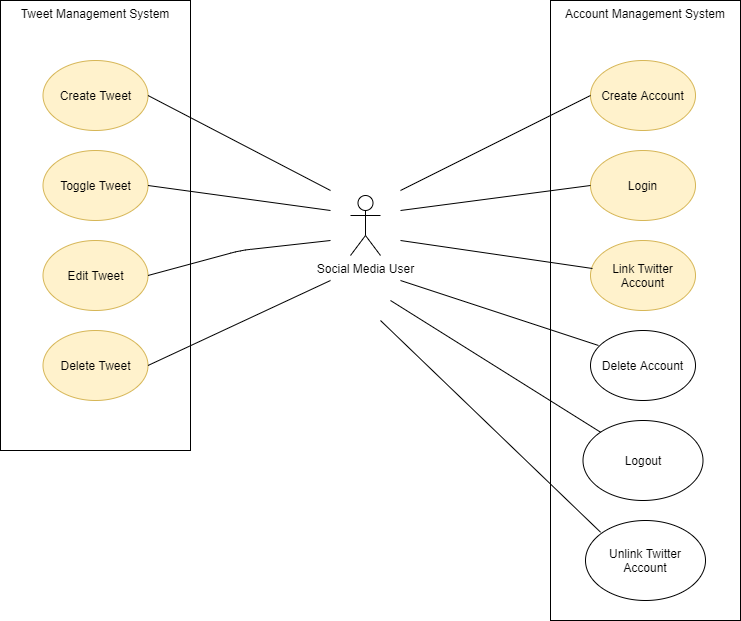

The diagram above was exported from draw.io. Its source (the exported page's mxGraphModel, read from the mxfile embedded in the PNG):
<mxGraphModel dx="2272" dy="762" grid="1" gridSize="10" guides="1" tooltips="1" connect="1" arrows="1" fold="1" page="1" pageScale="1" pageWidth="850" pageHeight="1100" math="0" shadow="0">
  <root>
    <mxCell id="0" />
    <mxCell id="1" parent="0" />
    <mxCell id="U32tKjtliYMt6H2x5yDt-2" value="Social Media User" style="shape=umlActor;verticalLabelPosition=bottom;labelBackgroundColor=#ffffff;verticalAlign=top;html=1;outlineConnect=0;" parent="1" vertex="1">
      <mxGeometry x="160" y="225" width="30" height="60" as="geometry" />
    </mxCell>
    <mxCell id="U32tKjtliYMt6H2x5yDt-8" value="Account Management System" style="rounded=0;whiteSpace=wrap;html=1;horizontal=1;verticalAlign=top;" parent="1" vertex="1">
      <mxGeometry x="360" y="30" width="190" height="620" as="geometry" />
    </mxCell>
    <mxCell id="U32tKjtliYMt6H2x5yDt-9" value="Create Account" style="ellipse;whiteSpace=wrap;html=1;fillColor=#fff2cc;strokeColor=#d6b656;" parent="1" vertex="1">
      <mxGeometry x="400" y="90" width="105" height="70" as="geometry" />
    </mxCell>
    <mxCell id="U32tKjtliYMt6H2x5yDt-10" value="Login" style="ellipse;whiteSpace=wrap;html=1;fillColor=#fff2cc;strokeColor=#d6b656;" parent="1" vertex="1">
      <mxGeometry x="400" y="180" width="105" height="70" as="geometry" />
    </mxCell>
    <mxCell id="U32tKjtliYMt6H2x5yDt-11" value="Link Twitter Account" style="ellipse;whiteSpace=wrap;html=1;fillColor=#fff2cc;strokeColor=#d6b656;" parent="1" vertex="1">
      <mxGeometry x="400" y="270" width="105" height="70" as="geometry" />
    </mxCell>
    <mxCell id="U32tKjtliYMt6H2x5yDt-12" value="Delete Account" style="ellipse;whiteSpace=wrap;html=1;" parent="1" vertex="1">
      <mxGeometry x="400" y="360" width="105" height="70" as="geometry" />
    </mxCell>
    <mxCell id="U32tKjtliYMt6H2x5yDt-13" value="" style="endArrow=none;html=1;entryX=0;entryY=0.5;entryDx=0;entryDy=0;" parent="1" target="U32tKjtliYMt6H2x5yDt-9" edge="1">
      <mxGeometry width="50" height="50" relative="1" as="geometry">
        <mxPoint x="210" y="220" as="sourcePoint" />
        <mxPoint x="330" y="170" as="targetPoint" />
      </mxGeometry>
    </mxCell>
    <mxCell id="U32tKjtliYMt6H2x5yDt-14" value="" style="endArrow=none;html=1;entryX=0;entryY=0.5;entryDx=0;entryDy=0;" parent="1" target="U32tKjtliYMt6H2x5yDt-10" edge="1">
      <mxGeometry width="50" height="50" relative="1" as="geometry">
        <mxPoint x="210" y="240" as="sourcePoint" />
        <mxPoint x="360" y="200" as="targetPoint" />
      </mxGeometry>
    </mxCell>
    <mxCell id="U32tKjtliYMt6H2x5yDt-15" value="" style="endArrow=none;html=1;entryX=0.019;entryY=0.4;entryDx=0;entryDy=0;entryPerimeter=0;" parent="1" target="U32tKjtliYMt6H2x5yDt-11" edge="1">
      <mxGeometry width="50" height="50" relative="1" as="geometry">
        <mxPoint x="210" y="270" as="sourcePoint" />
        <mxPoint x="400" y="270" as="targetPoint" />
      </mxGeometry>
    </mxCell>
    <mxCell id="U32tKjtliYMt6H2x5yDt-16" value="" style="endArrow=none;html=1;entryX=0.076;entryY=0.214;entryDx=0;entryDy=0;entryPerimeter=0;" parent="1" target="U32tKjtliYMt6H2x5yDt-12" edge="1">
      <mxGeometry width="50" height="50" relative="1" as="geometry">
        <mxPoint x="210" y="310" as="sourcePoint" />
        <mxPoint x="400" y="270" as="targetPoint" />
      </mxGeometry>
    </mxCell>
    <mxCell id="U32tKjtliYMt6H2x5yDt-18" value="Tweet Management System" style="rounded=0;whiteSpace=wrap;html=1;verticalAlign=top;" parent="1" vertex="1">
      <mxGeometry x="-190" y="30" width="190" height="450" as="geometry" />
    </mxCell>
    <mxCell id="U32tKjtliYMt6H2x5yDt-19" value="Create Tweet" style="ellipse;whiteSpace=wrap;html=1;fillColor=#fff2cc;strokeColor=#d6b656;" parent="1" vertex="1">
      <mxGeometry x="-147.5" y="90" width="105" height="70" as="geometry" />
    </mxCell>
    <mxCell id="U32tKjtliYMt6H2x5yDt-20" value="Delete Tweet" style="ellipse;whiteSpace=wrap;html=1;fillColor=#fff2cc;strokeColor=#d6b656;" parent="1" vertex="1">
      <mxGeometry x="-147.5" y="360" width="105" height="70" as="geometry" />
    </mxCell>
    <mxCell id="U32tKjtliYMt6H2x5yDt-21" value="Toggle Tweet" style="ellipse;whiteSpace=wrap;html=1;fillColor=#fff2cc;strokeColor=#d6b656;" parent="1" vertex="1">
      <mxGeometry x="-147.5" y="180" width="105" height="70" as="geometry" />
    </mxCell>
    <mxCell id="U32tKjtliYMt6H2x5yDt-22" value="" style="endArrow=none;html=1;exitX=1;exitY=0.5;exitDx=0;exitDy=0;" parent="1" source="U32tKjtliYMt6H2x5yDt-19" edge="1">
      <mxGeometry width="50" height="50" relative="1" as="geometry">
        <mxPoint x="60" y="210" as="sourcePoint" />
        <mxPoint x="140" y="220" as="targetPoint" />
      </mxGeometry>
    </mxCell>
    <mxCell id="U32tKjtliYMt6H2x5yDt-23" value="" style="endArrow=none;html=1;exitX=1;exitY=0.5;exitDx=0;exitDy=0;" parent="1" source="U32tKjtliYMt6H2x5yDt-20" edge="1">
      <mxGeometry width="50" height="50" relative="1" as="geometry">
        <mxPoint x="30" y="300" as="sourcePoint" />
        <mxPoint x="140" y="310" as="targetPoint" />
      </mxGeometry>
    </mxCell>
    <mxCell id="U32tKjtliYMt6H2x5yDt-24" value="" style="endArrow=none;html=1;exitX=1;exitY=0.5;exitDx=0;exitDy=0;" parent="1" source="U32tKjtliYMt6H2x5yDt-21" edge="1">
      <mxGeometry width="50" height="50" relative="1" as="geometry">
        <mxPoint x="60" y="340" as="sourcePoint" />
        <mxPoint x="140" y="240" as="targetPoint" />
      </mxGeometry>
    </mxCell>
    <mxCell id="U32tKjtliYMt6H2x5yDt-25" value="Edit Tweet" style="ellipse;whiteSpace=wrap;html=1;fillColor=#fff2cc;strokeColor=#d6b656;" parent="1" vertex="1">
      <mxGeometry x="-147.5" y="270" width="105" height="70" as="geometry" />
    </mxCell>
    <mxCell id="U32tKjtliYMt6H2x5yDt-27" value="" style="endArrow=none;html=1;exitX=1;exitY=0.5;exitDx=0;exitDy=0;" parent="1" source="U32tKjtliYMt6H2x5yDt-25" edge="1">
      <mxGeometry width="50" height="50" relative="1" as="geometry">
        <mxPoint x="300" y="320" as="sourcePoint" />
        <mxPoint x="140" y="270" as="targetPoint" />
        <Array as="points">
          <mxPoint x="50" y="280" />
        </Array>
      </mxGeometry>
    </mxCell>
    <mxCell id="_fJTL8qOEKVaAxueyQqu-1" value="Logout" style="ellipse;whiteSpace=wrap;html=1;" parent="1" vertex="1">
      <mxGeometry x="392.5" y="450" width="120" height="80" as="geometry" />
    </mxCell>
    <mxCell id="_fJTL8qOEKVaAxueyQqu-2" value="" style="endArrow=none;html=1;entryX=0;entryY=0;entryDx=0;entryDy=0;" parent="1" target="_fJTL8qOEKVaAxueyQqu-1" edge="1">
      <mxGeometry width="50" height="50" relative="1" as="geometry">
        <mxPoint x="200" y="330" as="sourcePoint" />
        <mxPoint x="-100" y="370" as="targetPoint" />
      </mxGeometry>
    </mxCell>
    <mxCell id="_fJTL8qOEKVaAxueyQqu-3" value="Unlink Twitter Account" style="ellipse;whiteSpace=wrap;html=1;" parent="1" vertex="1">
      <mxGeometry x="395" y="550" width="120" height="80" as="geometry" />
    </mxCell>
    <mxCell id="_fJTL8qOEKVaAxueyQqu-4" value="" style="endArrow=none;html=1;entryX=0;entryY=0;entryDx=0;entryDy=0;" parent="1" edge="1">
      <mxGeometry width="50" height="50" relative="1" as="geometry">
        <mxPoint x="190" y="350" as="sourcePoint" />
        <mxPoint x="410.07359312880726" y="561.7157287525381" as="targetPoint" />
      </mxGeometry>
    </mxCell>
  </root>
</mxGraphModel>